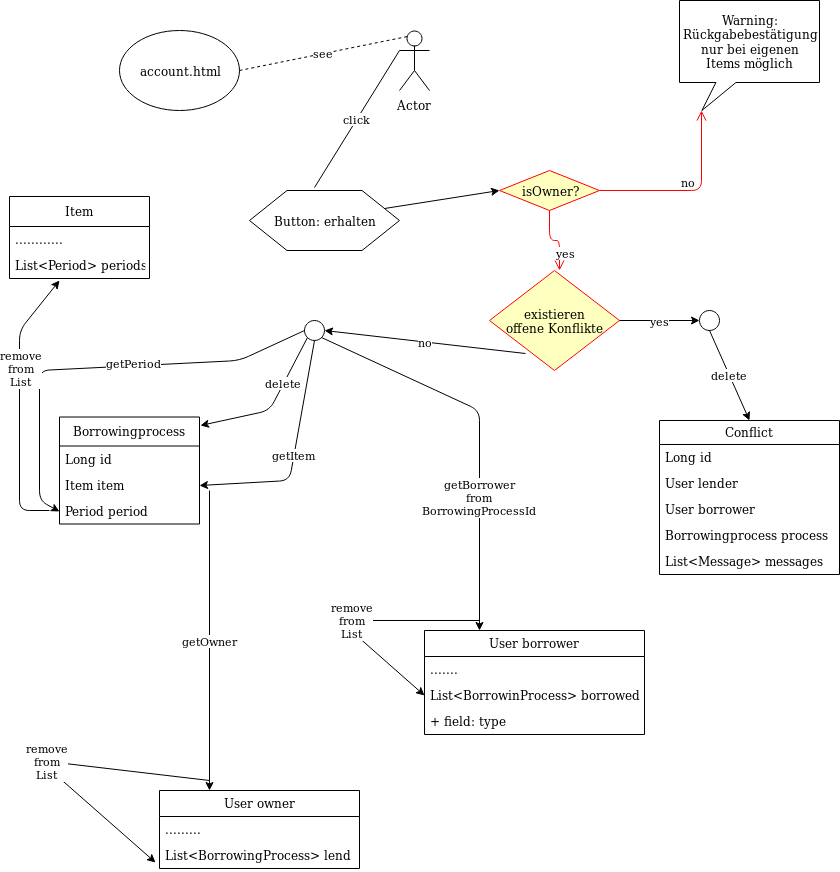

The diagram above was exported from draw.io. Its source (the exported page's mxGraphModel, read from the mxfile embedded in the PNG):
<mxGraphModel dx="1426" dy="769" grid="1" gridSize="10" guides="1" tooltips="1" connect="1" arrows="1" fold="1" page="1" pageScale="1" pageWidth="850" pageHeight="1100" math="0" shadow="0">
  <root>
    <mxCell id="0" />
    <mxCell id="1" parent="0" />
    <mxCell id="fAdRR6MYiJiaIMRpz8dW-1" value="Actor" style="shape=umlActor;verticalLabelPosition=bottom;labelBackgroundColor=#ffffff;verticalAlign=top;html=1;outlineConnect=0;fillColor=#ffffff;strokeColor=#000000;" vertex="1" parent="1">
      <mxGeometry x="400" y="40" width="30" height="60" as="geometry" />
    </mxCell>
    <mxCell id="fAdRR6MYiJiaIMRpz8dW-2" value="account.html" style="ellipse;whiteSpace=wrap;html=1;" vertex="1" parent="1">
      <mxGeometry x="120" y="40" width="120" height="80" as="geometry" />
    </mxCell>
    <mxCell id="fAdRR6MYiJiaIMRpz8dW-3" value="see" style="endArrow=none;dashed=1;html=1;exitX=1;exitY=0.5;exitDx=0;exitDy=0;entryX=0.25;entryY=0.1;entryDx=0;entryDy=0;entryPerimeter=0;" edge="1" parent="1" source="fAdRR6MYiJiaIMRpz8dW-2" target="fAdRR6MYiJiaIMRpz8dW-1">
      <mxGeometry width="50" height="50" relative="1" as="geometry">
        <mxPoint x="280" y="90" as="sourcePoint" />
        <mxPoint x="330" y="40" as="targetPoint" />
      </mxGeometry>
    </mxCell>
    <mxCell id="fAdRR6MYiJiaIMRpz8dW-4" value="Button: erhalten" style="shape=hexagon;perimeter=hexagonPerimeter2;whiteSpace=wrap;html=1;" vertex="1" parent="1">
      <mxGeometry x="250" y="200" width="150" height="60" as="geometry" />
    </mxCell>
    <mxCell id="fAdRR6MYiJiaIMRpz8dW-5" value="click" style="endArrow=none;html=1;entryX=0;entryY=0.3333333333333333;entryDx=0;entryDy=0;entryPerimeter=0;exitX=0.433;exitY=-0.05;exitDx=0;exitDy=0;exitPerimeter=0;" edge="1" parent="1" source="fAdRR6MYiJiaIMRpz8dW-4" target="fAdRR6MYiJiaIMRpz8dW-1">
      <mxGeometry width="50" height="50" relative="1" as="geometry">
        <mxPoint x="320" y="160" as="sourcePoint" />
        <mxPoint x="370" y="110" as="targetPoint" />
      </mxGeometry>
    </mxCell>
    <mxCell id="fAdRR6MYiJiaIMRpz8dW-8" value="isOwner?" style="rhombus;whiteSpace=wrap;html=1;fillColor=#ffffc0;strokeColor=#ff0000;" vertex="1" parent="1">
      <mxGeometry x="500" y="180" width="100" height="40" as="geometry" />
    </mxCell>
    <mxCell id="fAdRR6MYiJiaIMRpz8dW-9" value="no" style="edgeStyle=orthogonalEdgeStyle;html=1;align=left;verticalAlign=bottom;endArrow=open;endSize=8;strokeColor=#ff0000;entryX=0;entryY=0;entryDx=22.400000000000002;entryDy=110;entryPerimeter=0;" edge="1" source="fAdRR6MYiJiaIMRpz8dW-8" parent="1" target="fAdRR6MYiJiaIMRpz8dW-12">
      <mxGeometry x="-0.1209" relative="1" as="geometry">
        <mxPoint x="700" y="140" as="targetPoint" />
        <mxPoint as="offset" />
      </mxGeometry>
    </mxCell>
    <mxCell id="fAdRR6MYiJiaIMRpz8dW-10" value="yes" style="edgeStyle=orthogonalEdgeStyle;html=1;align=left;verticalAlign=top;endArrow=open;endSize=8;strokeColor=#ff0000;" edge="1" source="fAdRR6MYiJiaIMRpz8dW-8" parent="1">
      <mxGeometry relative="1" as="geometry">
        <mxPoint x="560" y="280" as="targetPoint" />
        <mxPoint as="offset" />
      </mxGeometry>
    </mxCell>
    <mxCell id="fAdRR6MYiJiaIMRpz8dW-11" value="" style="endArrow=classic;html=1;exitX=1;exitY=0.25;exitDx=0;exitDy=0;entryX=0;entryY=0.5;entryDx=0;entryDy=0;" edge="1" parent="1" source="fAdRR6MYiJiaIMRpz8dW-4" target="fAdRR6MYiJiaIMRpz8dW-8">
      <mxGeometry width="50" height="50" relative="1" as="geometry">
        <mxPoint x="440" y="250" as="sourcePoint" />
        <mxPoint x="490" y="200" as="targetPoint" />
      </mxGeometry>
    </mxCell>
    <mxCell id="fAdRR6MYiJiaIMRpz8dW-12" value="&lt;div&gt;Warning: &lt;br&gt;&lt;/div&gt;&lt;div&gt;Rückgabebestätigung&lt;/div&gt;&lt;div&gt;nur bei eigenen&lt;/div&gt;&lt;div&gt;Items möglich&lt;br&gt;&lt;/div&gt;" style="shape=callout;whiteSpace=wrap;html=1;perimeter=calloutPerimeter;size=28;position=0.26;position2=0.16;" vertex="1" parent="1">
      <mxGeometry x="680" y="10" width="140" height="110" as="geometry" />
    </mxCell>
    <mxCell id="fAdRR6MYiJiaIMRpz8dW-14" value="&lt;div&gt;existieren &lt;br&gt;&lt;/div&gt;&lt;div&gt;offene Konflikte&lt;br&gt;&lt;/div&gt;" style="rhombus;whiteSpace=wrap;html=1;fillColor=#ffffc0;strokeColor=#ff0000;" vertex="1" parent="1">
      <mxGeometry x="490" y="280" width="130" height="100" as="geometry" />
    </mxCell>
    <mxCell id="fAdRR6MYiJiaIMRpz8dW-17" value="yes" style="endArrow=classic;html=1;exitX=1;exitY=0.5;exitDx=0;exitDy=0;" edge="1" parent="1" source="fAdRR6MYiJiaIMRpz8dW-14">
      <mxGeometry width="50" height="50" relative="1" as="geometry">
        <mxPoint x="660" y="370" as="sourcePoint" />
        <mxPoint x="700" y="330" as="targetPoint" />
      </mxGeometry>
    </mxCell>
    <mxCell id="fAdRR6MYiJiaIMRpz8dW-18" value="" style="ellipse;whiteSpace=wrap;html=1;aspect=fixed;" vertex="1" parent="1">
      <mxGeometry x="700" y="320" width="20" height="20" as="geometry" />
    </mxCell>
    <mxCell id="fAdRR6MYiJiaIMRpz8dW-19" value="delete" style="endArrow=classic;html=1;exitX=0.5;exitY=1;exitDx=0;exitDy=0;entryX=0.5;entryY=0;entryDx=0;entryDy=0;" edge="1" parent="1" source="fAdRR6MYiJiaIMRpz8dW-18" target="fAdRR6MYiJiaIMRpz8dW-20">
      <mxGeometry width="50" height="50" relative="1" as="geometry">
        <mxPoint x="700" y="420" as="sourcePoint" />
        <mxPoint x="740" y="450" as="targetPoint" />
      </mxGeometry>
    </mxCell>
    <mxCell id="fAdRR6MYiJiaIMRpz8dW-20" value="Conflict" style="swimlane;fontStyle=0;childLayout=stackLayout;horizontal=1;startSize=24;fillColor=none;horizontalStack=0;resizeParent=1;resizeParentMax=0;resizeLast=0;collapsible=1;marginBottom=0;" vertex="1" parent="1">
      <mxGeometry x="660" y="430" width="180" height="154" as="geometry" />
    </mxCell>
    <mxCell id="fAdRR6MYiJiaIMRpz8dW-21" value="Long id" style="text;strokeColor=none;fillColor=none;align=left;verticalAlign=top;spacingLeft=4;spacingRight=4;overflow=hidden;rotatable=0;points=[[0,0.5],[1,0.5]];portConstraint=eastwest;" vertex="1" parent="fAdRR6MYiJiaIMRpz8dW-20">
      <mxGeometry y="24" width="180" height="26" as="geometry" />
    </mxCell>
    <mxCell id="fAdRR6MYiJiaIMRpz8dW-22" value="User lender" style="text;strokeColor=none;fillColor=none;align=left;verticalAlign=top;spacingLeft=4;spacingRight=4;overflow=hidden;rotatable=0;points=[[0,0.5],[1,0.5]];portConstraint=eastwest;" vertex="1" parent="fAdRR6MYiJiaIMRpz8dW-20">
      <mxGeometry y="50" width="180" height="26" as="geometry" />
    </mxCell>
    <mxCell id="fAdRR6MYiJiaIMRpz8dW-23" value="User borrower" style="text;strokeColor=none;fillColor=none;align=left;verticalAlign=top;spacingLeft=4;spacingRight=4;overflow=hidden;rotatable=0;points=[[0,0.5],[1,0.5]];portConstraint=eastwest;" vertex="1" parent="fAdRR6MYiJiaIMRpz8dW-20">
      <mxGeometry y="76" width="180" height="26" as="geometry" />
    </mxCell>
    <mxCell id="fAdRR6MYiJiaIMRpz8dW-26" value="Borrowingprocess process" style="text;strokeColor=none;fillColor=none;align=left;verticalAlign=top;spacingLeft=4;spacingRight=4;overflow=hidden;rotatable=0;points=[[0,0.5],[1,0.5]];portConstraint=eastwest;" vertex="1" parent="fAdRR6MYiJiaIMRpz8dW-20">
      <mxGeometry y="102" width="180" height="26" as="geometry" />
    </mxCell>
    <mxCell id="fAdRR6MYiJiaIMRpz8dW-24" value="List&lt;Message&gt; messages" style="text;strokeColor=none;fillColor=none;align=left;verticalAlign=top;spacingLeft=4;spacingRight=4;overflow=hidden;rotatable=0;points=[[0,0.5],[1,0.5]];portConstraint=eastwest;" vertex="1" parent="fAdRR6MYiJiaIMRpz8dW-20">
      <mxGeometry y="128" width="180" height="26" as="geometry" />
    </mxCell>
    <mxCell id="fAdRR6MYiJiaIMRpz8dW-27" value="no" style="endArrow=classic;html=1;exitX=0.277;exitY=0.83;exitDx=0;exitDy=0;exitPerimeter=0;entryX=1;entryY=0.5;entryDx=0;entryDy=0;" edge="1" parent="1" source="fAdRR6MYiJiaIMRpz8dW-14" target="fAdRR6MYiJiaIMRpz8dW-28">
      <mxGeometry width="50" height="50" relative="1" as="geometry">
        <mxPoint x="450" y="440" as="sourcePoint" />
        <mxPoint x="320" y="340" as="targetPoint" />
      </mxGeometry>
    </mxCell>
    <mxCell id="fAdRR6MYiJiaIMRpz8dW-28" value="" style="ellipse;whiteSpace=wrap;html=1;aspect=fixed;" vertex="1" parent="1">
      <mxGeometry x="305" y="330" width="20" height="20" as="geometry" />
    </mxCell>
    <mxCell id="fAdRR6MYiJiaIMRpz8dW-29" value="Borrowingprocess" style="swimlane;fontStyle=0;childLayout=stackLayout;horizontal=1;startSize=29;fillColor=none;horizontalStack=0;resizeParent=1;resizeParentMax=0;resizeLast=0;collapsible=1;marginBottom=0;" vertex="1" parent="1">
      <mxGeometry x="60" y="426.5" width="140" height="107" as="geometry" />
    </mxCell>
    <mxCell id="fAdRR6MYiJiaIMRpz8dW-30" value="Long id" style="text;strokeColor=none;fillColor=none;align=left;verticalAlign=top;spacingLeft=4;spacingRight=4;overflow=hidden;rotatable=0;points=[[0,0.5],[1,0.5]];portConstraint=eastwest;" vertex="1" parent="fAdRR6MYiJiaIMRpz8dW-29">
      <mxGeometry y="29" width="140" height="26" as="geometry" />
    </mxCell>
    <mxCell id="fAdRR6MYiJiaIMRpz8dW-31" value="Item item" style="text;strokeColor=none;fillColor=none;align=left;verticalAlign=top;spacingLeft=4;spacingRight=4;overflow=hidden;rotatable=0;points=[[0,0.5],[1,0.5]];portConstraint=eastwest;" vertex="1" parent="fAdRR6MYiJiaIMRpz8dW-29">
      <mxGeometry y="55" width="140" height="26" as="geometry" />
    </mxCell>
    <mxCell id="fAdRR6MYiJiaIMRpz8dW-32" value="Period period" style="text;strokeColor=none;fillColor=none;align=left;verticalAlign=top;spacingLeft=4;spacingRight=4;overflow=hidden;rotatable=0;points=[[0,0.5],[1,0.5]];portConstraint=eastwest;" vertex="1" parent="fAdRR6MYiJiaIMRpz8dW-29">
      <mxGeometry y="81" width="140" height="26" as="geometry" />
    </mxCell>
    <mxCell id="fAdRR6MYiJiaIMRpz8dW-33" value="User borrower" style="swimlane;fontStyle=0;childLayout=stackLayout;horizontal=1;startSize=26;fillColor=none;horizontalStack=0;resizeParent=1;resizeParentMax=0;resizeLast=0;collapsible=1;marginBottom=0;" vertex="1" parent="1">
      <mxGeometry x="425" y="640" width="220" height="104" as="geometry" />
    </mxCell>
    <mxCell id="fAdRR6MYiJiaIMRpz8dW-34" value="......." style="text;strokeColor=none;fillColor=none;align=left;verticalAlign=top;spacingLeft=4;spacingRight=4;overflow=hidden;rotatable=0;points=[[0,0.5],[1,0.5]];portConstraint=eastwest;" vertex="1" parent="fAdRR6MYiJiaIMRpz8dW-33">
      <mxGeometry y="26" width="220" height="26" as="geometry" />
    </mxCell>
    <mxCell id="fAdRR6MYiJiaIMRpz8dW-35" value="List&lt;BorrowinProcess&gt; borrowed" style="text;strokeColor=none;fillColor=none;align=left;verticalAlign=top;spacingLeft=4;spacingRight=4;overflow=hidden;rotatable=0;points=[[0,0.5],[1,0.5]];portConstraint=eastwest;" vertex="1" parent="fAdRR6MYiJiaIMRpz8dW-33">
      <mxGeometry y="52" width="220" height="26" as="geometry" />
    </mxCell>
    <mxCell id="fAdRR6MYiJiaIMRpz8dW-36" value="+ field: type" style="text;strokeColor=none;fillColor=none;align=left;verticalAlign=top;spacingLeft=4;spacingRight=4;overflow=hidden;rotatable=0;points=[[0,0.5],[1,0.5]];portConstraint=eastwest;" vertex="1" parent="fAdRR6MYiJiaIMRpz8dW-33">
      <mxGeometry y="78" width="220" height="26" as="geometry" />
    </mxCell>
    <mxCell id="fAdRR6MYiJiaIMRpz8dW-41" value="Item" style="swimlane;fontStyle=0;childLayout=stackLayout;horizontal=1;startSize=30;fillColor=none;horizontalStack=0;resizeParent=1;resizeParentMax=0;resizeLast=0;collapsible=1;marginBottom=0;" vertex="1" parent="1">
      <mxGeometry x="10" y="206" width="140" height="82" as="geometry" />
    </mxCell>
    <mxCell id="fAdRR6MYiJiaIMRpz8dW-42" value="............" style="text;strokeColor=none;fillColor=none;align=left;verticalAlign=top;spacingLeft=4;spacingRight=4;overflow=hidden;rotatable=0;points=[[0,0.5],[1,0.5]];portConstraint=eastwest;" vertex="1" parent="fAdRR6MYiJiaIMRpz8dW-41">
      <mxGeometry y="30" width="140" height="26" as="geometry" />
    </mxCell>
    <mxCell id="fAdRR6MYiJiaIMRpz8dW-43" value="List&lt;Period&gt; periods" style="text;strokeColor=none;fillColor=none;align=left;verticalAlign=top;spacingLeft=4;spacingRight=4;overflow=hidden;rotatable=0;points=[[0,0.5],[1,0.5]];portConstraint=eastwest;" vertex="1" parent="fAdRR6MYiJiaIMRpz8dW-41">
      <mxGeometry y="56" width="140" height="26" as="geometry" />
    </mxCell>
    <mxCell id="fAdRR6MYiJiaIMRpz8dW-45" value="User owner" style="swimlane;fontStyle=0;childLayout=stackLayout;horizontal=1;startSize=26;fillColor=none;horizontalStack=0;resizeParent=1;resizeParentMax=0;resizeLast=0;collapsible=1;marginBottom=0;" vertex="1" parent="1">
      <mxGeometry x="160" y="800" width="200" height="78" as="geometry" />
    </mxCell>
    <mxCell id="fAdRR6MYiJiaIMRpz8dW-46" value="........." style="text;strokeColor=none;fillColor=none;align=left;verticalAlign=top;spacingLeft=4;spacingRight=4;overflow=hidden;rotatable=0;points=[[0,0.5],[1,0.5]];portConstraint=eastwest;" vertex="1" parent="fAdRR6MYiJiaIMRpz8dW-45">
      <mxGeometry y="26" width="200" height="26" as="geometry" />
    </mxCell>
    <mxCell id="fAdRR6MYiJiaIMRpz8dW-47" value="List&lt;BorrowingProcess&gt; lend" style="text;strokeColor=none;fillColor=none;align=left;verticalAlign=top;spacingLeft=4;spacingRight=4;overflow=hidden;rotatable=0;points=[[0,0.5],[1,0.5]];portConstraint=eastwest;" vertex="1" parent="fAdRR6MYiJiaIMRpz8dW-45">
      <mxGeometry y="52" width="200" height="26" as="geometry" />
    </mxCell>
    <mxCell id="fAdRR6MYiJiaIMRpz8dW-49" value="delete" style="endArrow=classic;html=1;exitX=0;exitY=1;exitDx=0;exitDy=0;entryX=1.007;entryY=0.077;entryDx=0;entryDy=0;entryPerimeter=0;" edge="1" parent="1" source="fAdRR6MYiJiaIMRpz8dW-28" target="fAdRR6MYiJiaIMRpz8dW-29">
      <mxGeometry x="-0.3355" width="50" height="50" relative="1" as="geometry">
        <mxPoint x="250" y="340" as="sourcePoint" />
        <mxPoint x="300" y="290" as="targetPoint" />
        <Array as="points">
          <mxPoint x="270" y="420" />
        </Array>
        <mxPoint as="offset" />
      </mxGeometry>
    </mxCell>
    <mxCell id="fAdRR6MYiJiaIMRpz8dW-50" value="getPeriod" style="endArrow=classic;html=1;exitX=0;exitY=0.5;exitDx=0;exitDy=0;entryX=0;entryY=0.5;entryDx=0;entryDy=0;" edge="1" parent="1" source="fAdRR6MYiJiaIMRpz8dW-28" target="fAdRR6MYiJiaIMRpz8dW-32">
      <mxGeometry x="-0.1677" y="-3" width="50" height="50" relative="1" as="geometry">
        <mxPoint x="220" y="390" as="sourcePoint" />
        <mxPoint x="30" y="530" as="targetPoint" />
        <Array as="points">
          <mxPoint x="240" y="370" />
          <mxPoint x="40" y="380" />
          <mxPoint x="40" y="510" />
        </Array>
        <mxPoint as="offset" />
      </mxGeometry>
    </mxCell>
    <mxCell id="fAdRR6MYiJiaIMRpz8dW-51" value="&lt;div&gt;remove&lt;/div&gt;&lt;div&gt;from &lt;br&gt;&lt;/div&gt;&lt;div&gt;List&lt;br&gt;&lt;/div&gt;" style="endArrow=classic;html=1;" edge="1" parent="1">
      <mxGeometry x="0.2552" y="-2" width="50" height="50" relative="1" as="geometry">
        <mxPoint x="50" y="520" as="sourcePoint" />
        <mxPoint x="60" y="290" as="targetPoint" />
        <Array as="points">
          <mxPoint x="20" y="520" />
          <mxPoint x="20" y="340" />
        </Array>
        <mxPoint as="offset" />
      </mxGeometry>
    </mxCell>
    <mxCell id="fAdRR6MYiJiaIMRpz8dW-52" value="getItem" style="endArrow=classic;html=1;exitX=0.5;exitY=1;exitDx=0;exitDy=0;entryX=1;entryY=0.5;entryDx=0;entryDy=0;" edge="1" parent="1" source="fAdRR6MYiJiaIMRpz8dW-28" target="fAdRR6MYiJiaIMRpz8dW-31">
      <mxGeometry width="50" height="50" relative="1" as="geometry">
        <mxPoint x="280" y="510" as="sourcePoint" />
        <mxPoint x="330" y="460" as="targetPoint" />
        <Array as="points">
          <mxPoint x="290" y="490" />
        </Array>
      </mxGeometry>
    </mxCell>
    <mxCell id="fAdRR6MYiJiaIMRpz8dW-53" value="getOwner" style="endArrow=classic;html=1;entryX=0.25;entryY=0;entryDx=0;entryDy=0;" edge="1" parent="1" target="fAdRR6MYiJiaIMRpz8dW-45">
      <mxGeometry width="50" height="50" relative="1" as="geometry">
        <mxPoint x="210" y="500" as="sourcePoint" />
        <mxPoint x="260" y="510" as="targetPoint" />
      </mxGeometry>
    </mxCell>
    <mxCell id="fAdRR6MYiJiaIMRpz8dW-54" value="&lt;div&gt;remove&lt;/div&gt;&lt;div&gt;from &lt;br&gt;&lt;/div&gt;&lt;div&gt;List&lt;br&gt;&lt;/div&gt;" style="endArrow=classic;html=1;entryX=-0.02;entryY=0.769;entryDx=0;entryDy=0;entryPerimeter=0;" edge="1" parent="1" target="fAdRR6MYiJiaIMRpz8dW-47">
      <mxGeometry width="50" height="50" relative="1" as="geometry">
        <mxPoint x="210" y="790" as="sourcePoint" />
        <mxPoint x="30" y="600" as="targetPoint" />
        <Array as="points">
          <mxPoint x="40" y="770" />
        </Array>
      </mxGeometry>
    </mxCell>
    <mxCell id="fAdRR6MYiJiaIMRpz8dW-55" value="&lt;div&gt;getBorrower&lt;/div&gt;&lt;div&gt;from &lt;br&gt;&lt;/div&gt;&lt;div&gt;BorrowingProcessId&lt;br&gt;&lt;/div&gt;" style="endArrow=classic;html=1;exitX=1;exitY=1;exitDx=0;exitDy=0;entryX=0.25;entryY=0;entryDx=0;entryDy=0;" edge="1" parent="1" source="fAdRR6MYiJiaIMRpz8dW-28" target="fAdRR6MYiJiaIMRpz8dW-33">
      <mxGeometry x="0.3253" width="50" height="50" relative="1" as="geometry">
        <mxPoint x="340" y="420" as="sourcePoint" />
        <mxPoint x="390" y="370" as="targetPoint" />
        <Array as="points">
          <mxPoint x="480" y="420" />
        </Array>
        <mxPoint as="offset" />
      </mxGeometry>
    </mxCell>
    <mxCell id="fAdRR6MYiJiaIMRpz8dW-56" value="&lt;div&gt;remove&lt;/div&gt;&lt;div&gt;from &lt;br&gt;&lt;/div&gt;&lt;div&gt;List&lt;br&gt;&lt;/div&gt;" style="endArrow=classic;html=1;entryX=0;entryY=0.5;entryDx=0;entryDy=0;" edge="1" parent="1" target="fAdRR6MYiJiaIMRpz8dW-35">
      <mxGeometry width="50" height="50" relative="1" as="geometry">
        <mxPoint x="480" y="630" as="sourcePoint" />
        <mxPoint x="390" y="490" as="targetPoint" />
        <Array as="points">
          <mxPoint x="340" y="630" />
        </Array>
      </mxGeometry>
    </mxCell>
  </root>
</mxGraphModel>